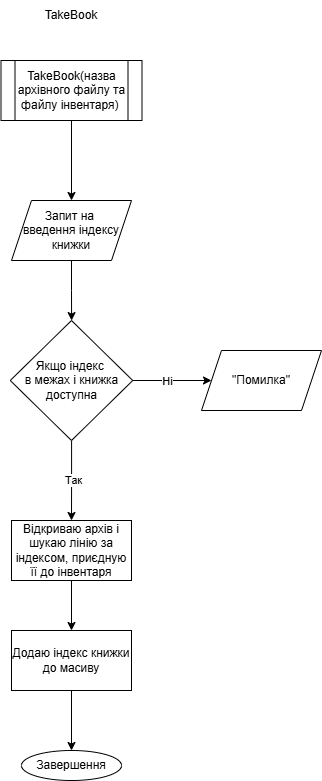

The diagram above was exported from draw.io. Its source (the exported page's mxGraphModel, read from the mxfile embedded in the PNG):
<mxGraphModel dx="875" dy="442" grid="1" gridSize="10" guides="1" tooltips="1" connect="1" arrows="1" fold="1" page="1" pageScale="1" pageWidth="827" pageHeight="1169" math="0" shadow="0">
  <root>
    <mxCell id="0" />
    <mxCell id="1" parent="0" />
    <mxCell id="AbHTI72hilQmMhIgoavn-4" value="" style="edgeStyle=orthogonalEdgeStyle;rounded=0;orthogonalLoop=1;jettySize=auto;html=1;" edge="1" parent="1" source="AbHTI72hilQmMhIgoavn-1" target="AbHTI72hilQmMhIgoavn-3">
      <mxGeometry relative="1" as="geometry" />
    </mxCell>
    <mxCell id="AbHTI72hilQmMhIgoavn-1" value="TakeBook(назва архівного файлу та файлу інвентаря)&amp;nbsp;" style="shape=process;whiteSpace=wrap;html=1;backgroundOutline=1;rounded=0;" vertex="1" parent="1">
      <mxGeometry x="49.5" y="60" width="141" height="60" as="geometry" />
    </mxCell>
    <mxCell id="AbHTI72hilQmMhIgoavn-2" value="TakeBook" style="text;html=1;align=center;verticalAlign=middle;whiteSpace=wrap;rounded=0;" vertex="1" parent="1">
      <mxGeometry x="90" width="60" height="30" as="geometry" />
    </mxCell>
    <mxCell id="AbHTI72hilQmMhIgoavn-8" value="" style="edgeStyle=orthogonalEdgeStyle;rounded=0;orthogonalLoop=1;jettySize=auto;html=1;" edge="1" parent="1" source="AbHTI72hilQmMhIgoavn-3" target="AbHTI72hilQmMhIgoavn-7">
      <mxGeometry relative="1" as="geometry" />
    </mxCell>
    <mxCell id="AbHTI72hilQmMhIgoavn-3" value="Запит на&amp;nbsp;&lt;div&gt;введення індексу книжки&lt;/div&gt;" style="shape=parallelogram;perimeter=parallelogramPerimeter;whiteSpace=wrap;html=1;fixedSize=1;rounded=0;" vertex="1" parent="1">
      <mxGeometry x="60" y="200" width="120" height="60" as="geometry" />
    </mxCell>
    <mxCell id="AbHTI72hilQmMhIgoavn-10" value="" style="edgeStyle=orthogonalEdgeStyle;rounded=0;orthogonalLoop=1;jettySize=auto;html=1;" edge="1" parent="1" source="AbHTI72hilQmMhIgoavn-7" target="AbHTI72hilQmMhIgoavn-9">
      <mxGeometry relative="1" as="geometry" />
    </mxCell>
    <mxCell id="AbHTI72hilQmMhIgoavn-11" value="Так" style="edgeLabel;html=1;align=center;verticalAlign=middle;resizable=0;points=[];" vertex="1" connectable="0" parent="AbHTI72hilQmMhIgoavn-10">
      <mxGeometry x="-0.0157" y="1" relative="1" as="geometry">
        <mxPoint as="offset" />
      </mxGeometry>
    </mxCell>
    <mxCell id="AbHTI72hilQmMhIgoavn-13" value="" style="edgeStyle=orthogonalEdgeStyle;rounded=0;orthogonalLoop=1;jettySize=auto;html=1;" edge="1" parent="1" source="AbHTI72hilQmMhIgoavn-7" target="AbHTI72hilQmMhIgoavn-12">
      <mxGeometry relative="1" as="geometry" />
    </mxCell>
    <mxCell id="AbHTI72hilQmMhIgoavn-14" value="Ні" style="edgeLabel;html=1;align=center;verticalAlign=middle;resizable=0;points=[];" vertex="1" connectable="0" parent="AbHTI72hilQmMhIgoavn-13">
      <mxGeometry x="-0.128" y="-1" relative="1" as="geometry">
        <mxPoint as="offset" />
      </mxGeometry>
    </mxCell>
    <mxCell id="AbHTI72hilQmMhIgoavn-7" value="Якщо індекс&amp;nbsp;&lt;div&gt;в межах і книжка доступна&lt;/div&gt;" style="rhombus;whiteSpace=wrap;html=1;rounded=0;" vertex="1" parent="1">
      <mxGeometry x="58.75" y="320" width="122.5" height="120" as="geometry" />
    </mxCell>
    <mxCell id="AbHTI72hilQmMhIgoavn-18" value="" style="edgeStyle=orthogonalEdgeStyle;rounded=0;orthogonalLoop=1;jettySize=auto;html=1;" edge="1" parent="1" source="AbHTI72hilQmMhIgoavn-9" target="AbHTI72hilQmMhIgoavn-17">
      <mxGeometry relative="1" as="geometry" />
    </mxCell>
    <mxCell id="AbHTI72hilQmMhIgoavn-9" value="Відкриваю архів і шукаю лінію за індексом, приєдную її до інвентаря" style="whiteSpace=wrap;html=1;rounded=0;" vertex="1" parent="1">
      <mxGeometry x="60" y="520" width="120" height="60" as="geometry" />
    </mxCell>
    <mxCell id="AbHTI72hilQmMhIgoavn-12" value="&quot;Помилка&quot;" style="shape=parallelogram;perimeter=parallelogramPerimeter;whiteSpace=wrap;html=1;fixedSize=1;rounded=0;" vertex="1" parent="1">
      <mxGeometry x="250" y="350" width="120" height="60" as="geometry" />
    </mxCell>
    <mxCell id="AbHTI72hilQmMhIgoavn-15" value="Завершення" style="ellipse;whiteSpace=wrap;html=1;rounded=0;" vertex="1" parent="1">
      <mxGeometry x="70" y="750" width="100" height="30" as="geometry" />
    </mxCell>
    <mxCell id="AbHTI72hilQmMhIgoavn-19" style="edgeStyle=orthogonalEdgeStyle;rounded=0;orthogonalLoop=1;jettySize=auto;html=1;entryX=0.5;entryY=0;entryDx=0;entryDy=0;" edge="1" parent="1" source="AbHTI72hilQmMhIgoavn-17" target="AbHTI72hilQmMhIgoavn-15">
      <mxGeometry relative="1" as="geometry" />
    </mxCell>
    <mxCell id="AbHTI72hilQmMhIgoavn-17" value="Додаю індекс книжки до масиву" style="whiteSpace=wrap;html=1;rounded=0;" vertex="1" parent="1">
      <mxGeometry x="60" y="630" width="120" height="60" as="geometry" />
    </mxCell>
  </root>
</mxGraphModel>